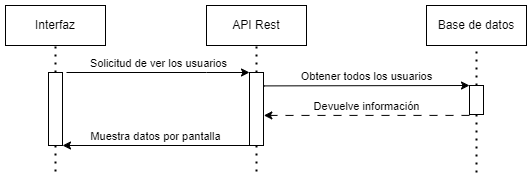

The diagram above was exported from draw.io. Its source (the exported page's mxGraphModel, read from the mxfile embedded in the PNG):
<mxGraphModel dx="1050" dy="629" grid="1" gridSize="10" guides="1" tooltips="1" connect="1" arrows="1" fold="1" page="1" pageScale="1" pageWidth="827" pageHeight="1169" math="0" shadow="0">
  <root>
    <mxCell id="BefMIbdW-3I2hxXpOxUC-0" />
    <mxCell id="BefMIbdW-3I2hxXpOxUC-1" parent="BefMIbdW-3I2hxXpOxUC-0" />
    <mxCell id="BefMIbdW-3I2hxXpOxUC-2" value="Interfaz" style="rounded=0;whiteSpace=wrap;html=1;" vertex="1" parent="BefMIbdW-3I2hxXpOxUC-1">
      <mxGeometry x="79" y="30" width="100" height="40" as="geometry" />
    </mxCell>
    <mxCell id="BefMIbdW-3I2hxXpOxUC-3" value="" style="endArrow=none;dashed=1;html=1;dashPattern=1 3;strokeWidth=2;rounded=0;entryX=0.5;entryY=1;entryDx=0;entryDy=0;exitX=0.5;exitY=0;exitDx=0;exitDy=0;" edge="1" parent="BefMIbdW-3I2hxXpOxUC-1" source="BefMIbdW-3I2hxXpOxUC-10" target="BefMIbdW-3I2hxXpOxUC-2">
      <mxGeometry width="50" height="50" relative="1" as="geometry">
        <mxPoint x="129" y="120" as="sourcePoint" />
        <mxPoint x="128.3" y="80" as="targetPoint" />
      </mxGeometry>
    </mxCell>
    <mxCell id="BefMIbdW-3I2hxXpOxUC-4" value="API Rest" style="rounded=0;whiteSpace=wrap;html=1;" vertex="1" parent="BefMIbdW-3I2hxXpOxUC-1">
      <mxGeometry x="280" y="30" width="100" height="40" as="geometry" />
    </mxCell>
    <mxCell id="BefMIbdW-3I2hxXpOxUC-5" value="" style="endArrow=none;dashed=1;html=1;dashPattern=1 3;strokeWidth=2;rounded=0;exitX=0.5;exitY=0;exitDx=0;exitDy=0;" edge="1" parent="BefMIbdW-3I2hxXpOxUC-1" source="BefMIbdW-3I2hxXpOxUC-14" target="BefMIbdW-3I2hxXpOxUC-4">
      <mxGeometry width="50" height="50" relative="1" as="geometry">
        <mxPoint x="330" y="120" as="sourcePoint" />
        <mxPoint x="329.29999999999995" y="80" as="targetPoint" />
      </mxGeometry>
    </mxCell>
    <mxCell id="BefMIbdW-3I2hxXpOxUC-6" value="Base de datos" style="rounded=0;whiteSpace=wrap;html=1;" vertex="1" parent="BefMIbdW-3I2hxXpOxUC-1">
      <mxGeometry x="500" y="30" width="100" height="40" as="geometry" />
    </mxCell>
    <mxCell id="BefMIbdW-3I2hxXpOxUC-7" value="" style="endArrow=none;dashed=1;html=1;dashPattern=1 3;strokeWidth=2;rounded=0;exitX=0.5;exitY=0;exitDx=0;exitDy=0;" edge="1" parent="BefMIbdW-3I2hxXpOxUC-1" source="BefMIbdW-3I2hxXpOxUC-17" target="BefMIbdW-3I2hxXpOxUC-6">
      <mxGeometry width="50" height="50" relative="1" as="geometry">
        <mxPoint x="550.0000000000002" y="140" as="sourcePoint" />
        <mxPoint x="549.3" y="80" as="targetPoint" />
      </mxGeometry>
    </mxCell>
    <mxCell id="BefMIbdW-3I2hxXpOxUC-8" style="edgeStyle=orthogonalEdgeStyle;rounded=0;orthogonalLoop=1;jettySize=auto;html=1;dashed=1;dashPattern=1 3;strokeColor=default;strokeWidth=2;align=center;verticalAlign=middle;fontFamily=Helvetica;fontSize=11;fontColor=default;labelBackgroundColor=default;endArrow=none;endFill=0;curved=0;" edge="1" parent="BefMIbdW-3I2hxXpOxUC-1" source="BefMIbdW-3I2hxXpOxUC-10">
      <mxGeometry relative="1" as="geometry">
        <mxPoint x="129" y="200" as="targetPoint" />
      </mxGeometry>
    </mxCell>
    <mxCell id="BefMIbdW-3I2hxXpOxUC-9" value="Solicitud de ver los usuarios" style="edgeStyle=orthogonalEdgeStyle;rounded=0;orthogonalLoop=1;jettySize=auto;html=1;entryX=0;entryY=0;entryDx=0;entryDy=0;verticalAlign=bottom;" edge="1" parent="BefMIbdW-3I2hxXpOxUC-1" target="BefMIbdW-3I2hxXpOxUC-14">
      <mxGeometry relative="1" as="geometry">
        <mxPoint x="140" y="97" as="sourcePoint" />
        <Array as="points">
          <mxPoint x="280" y="97" />
          <mxPoint x="280" y="97" />
        </Array>
      </mxGeometry>
    </mxCell>
    <mxCell id="BefMIbdW-3I2hxXpOxUC-10" value="" style="rounded=0;whiteSpace=wrap;html=1;" vertex="1" parent="BefMIbdW-3I2hxXpOxUC-1">
      <mxGeometry x="122" y="97" width="14" height="73" as="geometry" />
    </mxCell>
    <mxCell id="BefMIbdW-3I2hxXpOxUC-11" value="Obtener todos los usuarios" style="edgeStyle=orthogonalEdgeStyle;rounded=0;orthogonalLoop=1;jettySize=auto;html=1;entryX=0;entryY=0;entryDx=0;entryDy=0;verticalAlign=bottom;exitX=0.976;exitY=0.183;exitDx=0;exitDy=0;exitPerimeter=0;" edge="1" parent="BefMIbdW-3I2hxXpOxUC-1" source="BefMIbdW-3I2hxXpOxUC-14" target="BefMIbdW-3I2hxXpOxUC-17">
      <mxGeometry relative="1" as="geometry">
        <Array as="points">
          <mxPoint x="338" y="110" />
          <mxPoint x="543" y="110" />
        </Array>
        <mxPoint x="337" y="162" as="sourcePoint" />
        <mxPoint x="542" y="175" as="targetPoint" />
      </mxGeometry>
    </mxCell>
    <mxCell id="BefMIbdW-3I2hxXpOxUC-12" style="edgeStyle=orthogonalEdgeStyle;rounded=0;orthogonalLoop=1;jettySize=auto;html=1;dashed=1;dashPattern=1 3;strokeColor=default;strokeWidth=2;align=center;verticalAlign=middle;fontFamily=Helvetica;fontSize=11;fontColor=default;labelBackgroundColor=default;endArrow=none;endFill=0;curved=0;" edge="1" parent="BefMIbdW-3I2hxXpOxUC-1" source="BefMIbdW-3I2hxXpOxUC-14">
      <mxGeometry relative="1" as="geometry">
        <mxPoint x="330" y="200" as="targetPoint" />
      </mxGeometry>
    </mxCell>
    <mxCell id="BefMIbdW-3I2hxXpOxUC-13" value="Muestra datos por pantalla" style="edgeStyle=orthogonalEdgeStyle;rounded=0;orthogonalLoop=1;jettySize=auto;html=1;entryX=1;entryY=1;entryDx=0;entryDy=0;exitX=0;exitY=1;exitDx=0;exitDy=0;verticalAlign=bottom;" edge="1" parent="BefMIbdW-3I2hxXpOxUC-1" source="BefMIbdW-3I2hxXpOxUC-14" target="BefMIbdW-3I2hxXpOxUC-10">
      <mxGeometry relative="1" as="geometry">
        <Array as="points">
          <mxPoint x="136" y="170" />
        </Array>
      </mxGeometry>
    </mxCell>
    <mxCell id="BefMIbdW-3I2hxXpOxUC-14" value="" style="rounded=0;whiteSpace=wrap;html=1;" vertex="1" parent="BefMIbdW-3I2hxXpOxUC-1">
      <mxGeometry x="323" y="97" width="14" height="73" as="geometry" />
    </mxCell>
    <mxCell id="BefMIbdW-3I2hxXpOxUC-15" value="Devuelve información" style="edgeStyle=orthogonalEdgeStyle;rounded=0;orthogonalLoop=1;jettySize=auto;html=1;verticalAlign=bottom;exitX=0;exitY=1;exitDx=0;exitDy=0;dashed=1;dashPattern=8 8;entryX=1.025;entryY=0.588;entryDx=0;entryDy=0;entryPerimeter=0;" edge="1" parent="BefMIbdW-3I2hxXpOxUC-1" source="BefMIbdW-3I2hxXpOxUC-17" target="BefMIbdW-3I2hxXpOxUC-14">
      <mxGeometry relative="1" as="geometry">
        <Array as="points">
          <mxPoint x="337" y="139" />
        </Array>
        <mxPoint x="337" y="206" as="targetPoint" />
        <mxPoint x="542" y="206" as="sourcePoint" />
      </mxGeometry>
    </mxCell>
    <mxCell id="BefMIbdW-3I2hxXpOxUC-16" style="edgeStyle=orthogonalEdgeStyle;rounded=0;orthogonalLoop=1;jettySize=auto;html=1;dashed=1;dashPattern=1 3;strokeColor=default;strokeWidth=2;align=center;verticalAlign=middle;fontFamily=Helvetica;fontSize=11;fontColor=default;labelBackgroundColor=default;endArrow=none;endFill=0;curved=0;" edge="1" parent="BefMIbdW-3I2hxXpOxUC-1" source="BefMIbdW-3I2hxXpOxUC-17">
      <mxGeometry relative="1" as="geometry">
        <mxPoint x="550" y="200" as="targetPoint" />
      </mxGeometry>
    </mxCell>
    <mxCell id="BefMIbdW-3I2hxXpOxUC-17" value="" style="rounded=0;whiteSpace=wrap;html=1;" vertex="1" parent="BefMIbdW-3I2hxXpOxUC-1">
      <mxGeometry x="543" y="110" width="14" height="29" as="geometry" />
    </mxCell>
  </root>
</mxGraphModel>